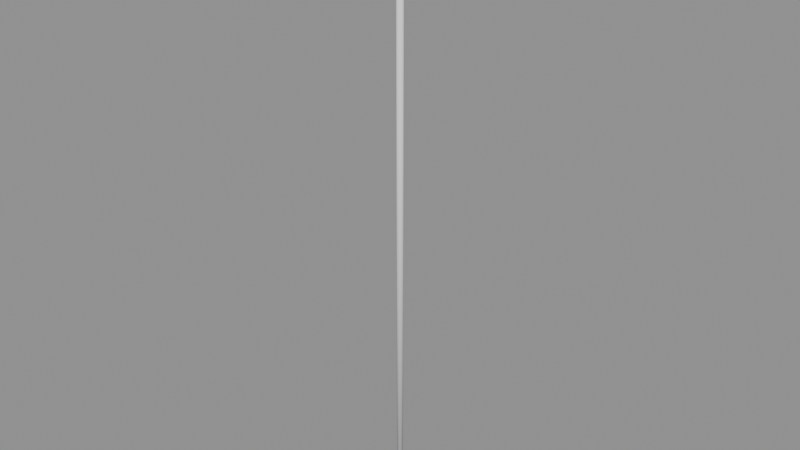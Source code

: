 # Source: Stick.blend  (saved by Blender 5.1.30; exported with 4.5.12 LTS)
import bpy
from mathutils import Matrix  # noqa: F401  (used for matrix-valued properties, if any)

bpy.ops.wm.read_factory_settings(use_empty=True)
scene = bpy.context.scene
scene.name = 'Scene'

# ---- meshes
me_stick = bpy.data.meshes.new('Stick')
me_stick.from_pydata([(0.0, 0.005, 0.0), (0.0, 0.005, 1.0), (0.0009755, 0.004904, 0.0), (0.0009755, 0.004904, 1.0), (0.001913, 0.004619, 0.0), (0.001913, 0.004619, 1.0), (0.002778, 0.004157, 0.0), (0.002778, 0.004157, 1.0), (0.003536, 0.003536, 0.0), (0.003536, 0.003536, 1.0), (0.004157, 0.002778, 0.0), (0.004157, 0.002778, 1.0), (0.004619, 0.001913, 0.0), (0.004619, 0.001913, 1.0), (0.004904, 0.0009755, 0.0), (0.004904, 0.0009755, 1.0), (0.005, 0.0, 0.0), (0.005, 0.0, 1.0), (0.004904, -0.0009755, 0.0), (0.004904, -0.0009755, 1.0), (0.004619, -0.001913, 0.0), (0.004619, -0.001913, 1.0), (0.004157, -0.002778, 0.0), (0.004157, -0.002778, 1.0), (0.003536, -0.003536, 0.0), (0.003536, -0.003536, 1.0), (0.002778, -0.004157, 0.0), (0.002778, -0.004157, 1.0), (0.001913, -0.004619, 0.0), (0.001913, -0.004619, 1.0), (0.0009755, -0.004904, 0.0), (0.0009755, -0.004904, 1.0), (0.0, -0.005, 0.0), (0.0, -0.005, 1.0), (-0.0009755, -0.004904, 0.0), (-0.0009755, -0.004904, 1.0), (-0.001913, -0.004619, 0.0), (-0.001913, -0.004619, 1.0), (-0.002778, -0.004157, 0.0), (-0.002778, -0.004157, 1.0), (-0.003536, -0.003536, 0.0), (-0.003536, -0.003536, 1.0), (-0.004157, -0.002778, 0.0), (-0.004157, -0.002778, 1.0), (-0.004619, -0.001913, 0.0), (-0.004619, -0.001913, 1.0), (-0.004904, -0.0009755, 0.0), (-0.004904, -0.0009755, 1.0), (-0.005, 0.0, 0.0), (-0.005, 0.0, 1.0), (-0.004904, 0.0009755, 0.0), (-0.004904, 0.0009755, 1.0), (-0.004619, 0.001913, 0.0), (-0.004619, 0.001913, 1.0), (-0.004157, 0.002778, 0.0), (-0.004157, 0.002778, 1.0), (-0.003536, 0.003536, 0.0), (-0.003536, 0.003536, 1.0), (-0.002778, 0.004157, 0.0), (-0.002778, 0.004157, 1.0), (-0.001913, 0.004619, 0.0), (-0.001913, 0.004619, 1.0), (-0.0009755, 0.004904, 0.0), (-0.0009755, 0.004904, 1.0)], [], [(0, 1, 3, 2), (2, 3, 5, 4), (4, 5, 7, 6), (6, 7, 9, 8), (8, 9, 11, 10), (10, 11, 13, 12), (12, 13, 15, 14), (14, 15, 17, 16), (16, 17, 19, 18), (18, 19, 21, 20), (20, 21, 23, 22), (22, 23, 25, 24), (24, 25, 27, 26), (26, 27, 29, 28), (28, 29, 31, 30), (30, 31, 33, 32), (32, 33, 35, 34), (34, 35, 37, 36), (36, 37, 39, 38), (38, 39, 41, 40), (40, 41, 43, 42), (42, 43, 45, 44), (44, 45, 47, 46), (46, 47, 49, 48), (48, 49, 51, 50), (50, 51, 53, 52), (52, 53, 55, 54), (54, 55, 57, 56), (56, 57, 59, 58), (58, 59, 61, 60), (3, 1, 63, 61, 59, 57, 55, 53, 51, 49, 47, 45, 43, 41, 39, 37, 35, 33, 31, 29, 27, 25, 23, 21, 19, 17, 15, 13, 11, 9, 7, 5), (60, 61, 63, 62), (62, 63, 1, 0), (0, 2, 4, 6, 8, 10, 12, 14, 16, 18, 20, 22, 24, 26, 28, 30, 32, 34, 36, 38, 40, 42, 44, 46, 48, 50, 52, 54, 56, 58, 60, 62)])
me_stick.polygons.foreach_set('use_smooth', [True] * 34)
_uv = me_stick.uv_layers.new(name='UVMap')
_uv.uv.foreach_set('vector', [1.0, 0.5, 1.0, 1.0, 0.9688, 1.0, 0.9688, 0.5, 0.9688, 0.5, 0.9688, 1.0, 0.9375, 1.0, 0.9375, 0.5, 0.9375, 0.5, 0.9375, 1.0, 0.9062, 1.0, 0.9062, 0.5, 0.9062, 0.5, 0.9062, 1.0, 0.875, 1.0, 0.875, 0.5, 0.875, 0.5, 0.875, 1.0, 0.8438, 1.0, 0.8438, 0.5, 0.8438, 0.5, 0.8438, 1.0, 0.8125, 1.0, 0.8125, 0.5, 0.8125, 0.5, 0.8125, 1.0, 0.7812, 1.0, 0.7812, 0.5, 0.7812, 0.5, 0.7812, 1.0, 0.75, 1.0, 0.75, 0.5, 0.75, 0.5, 0.75, 1.0, 0.7188, 1.0, 0.7188, 0.5, 0.7188, 0.5, 0.7188, 1.0, 0.6875, 1.0, 0.6875, 0.5, 0.6875, 0.5, 0.6875, 1.0, 0.6562, 1.0, 0.6562, 0.5, 0.6562, 0.5, 0.6562, 1.0, 0.625, 1.0, 0.625, 0.5, 0.625, 0.5, 0.625, 1.0, 0.5938, 1.0, 0.5938, 0.5, 0.5938, 0.5, 0.5938, 1.0, 0.5625, 1.0, 0.5625, 0.5, 0.5625, 0.5, 0.5625, 1.0, 0.5312, 1.0, 0.5312, 0.5, 0.5312, 0.5, 0.5312, 1.0, 0.5, 1.0, 0.5, 0.5, 0.5, 0.5, 0.5, 1.0, 0.4688, 1.0, 0.4688, 0.5, 0.4688, 0.5, 0.4688, 1.0, 0.4375, 1.0, 0.4375, 0.5, 0.4375, 0.5, 0.4375, 1.0, 0.4062, 1.0, 0.4062, 0.5, 0.4062, 0.5, 0.4062, 1.0, 0.375, 1.0, 0.375, 0.5, 0.375, 0.5, 0.375, 1.0, 0.3438, 1.0, 0.3438, 0.5, 0.3438, 0.5, 0.3438, 1.0, 0.3125, 1.0, 0.3125, 0.5, 0.3125, 0.5, 0.3125, 1.0, 0.2812, 1.0, 0.2812, 0.5, 0.2812, 0.5, 0.2812, 1.0, 0.25, 1.0, 0.25, 0.5, 0.25, 0.5, 0.25, 1.0, 0.2188, 1.0, 0.2188, 0.5, 0.2188, 0.5, 0.2188, 1.0, 0.1875, 1.0, 0.1875, 0.5, 0.1875, 0.5, 0.1875, 1.0, 0.1562, 1.0, 0.1562, 0.5, 0.1562, 0.5, 0.1562, 1.0, 0.125, 1.0, 0.125, 0.5, 0.125, 0.5, 0.125, 1.0, 0.09375, 1.0, 0.09375, 0.5, 0.09375, 0.5, 0.09375, 1.0, 0.0625, 1.0, 0.0625, 0.5, 0.2968, 0.4854, 0.25, 0.49, 0.2032, 0.4854, 0.1582, 0.4717, 0.1167, 0.4496, 0.08029, 0.4197, 0.05045, 0.3833, 0.02827, 0.3418, 0.01461, 0.2968, 0.01, 0.25, 0.01461, 0.2032, 0.02827, 0.1582, 0.05045, 0.1167, 0.08029, 0.08029, 0.1167, 0.05045, 0.1582, 0.02827, 0.2032, 0.01461, 0.25, 0.01, 0.2968, 0.01461, 0.3418, 0.02827, 0.3833, 0.05045, 0.4197, 0.08029, 0.4496, 0.1167, 0.4717, 0.1582, 0.4854, 0.2032, 0.49, 0.25, 0.4854, 0.2968, 0.4717, 0.3418, 0.4496, 0.3833, 0.4197, 0.4197, 0.3833, 0.4496, 0.3418, 0.4717, 0.0625, 0.5, 0.0625, 1.0, 0.03125, 1.0, 0.03125, 0.5, 0.03125, 0.5, 0.03125, 1.0, 0.0, 1.0, 0.0, 0.5, 0.75, 0.49, 0.7968, 0.4854, 0.8418, 0.4717, 0.8833, 0.4496, 0.9197, 0.4197, 0.9496, 0.3833, 0.9717, 0.3418, 0.9854, 0.2968, 0.99, 0.25, 0.9854, 0.2032, 0.9717, 0.1582, 0.9496, 0.1167, 0.9197, 0.08029, 0.8833, 0.05045, 0.8418, 0.02827, 0.7968, 0.01461, 0.75, 0.01, 0.7032, 0.01461, 0.6582, 0.02827, 0.6167, 0.05045, 0.5803, 0.08029, 0.5504, 0.1167, 0.5283, 0.1582, 0.5146, 0.2032, 0.51, 0.25, 0.5146, 0.2968, 0.5283, 0.3418, 0.5504, 0.3833, 0.5803, 0.4197, 0.6167, 0.4496, 0.6582, 0.4717, 0.7032, 0.4854])
me_stick.update()

# ---- objects
ob_stick = bpy.data.objects.new('Stick', me_stick)

# ---- transforms, parenting, visibility, modifiers, constraints
ob_stick.location = (0.0, 0.0, 0.0)

# ---- collection membership
scene.collection.objects.link(ob_stick)

# ---- scene / render settings (as saved in the file)
scene.frame_start = 1; scene.frame_end = 250; scene.frame_set(1)
scene.render.engine = 'BLENDER_EEVEE_NEXT'
scene.render.bake_bias = 0.0
scene.render.bake_samples = 0
scene.cycles.sampling_pattern = 'TABULATED_SOBOL'
scene.eevee.use_volume_custom_range = False
bpy.context.view_layer.update()

# ---- added for rendering (the .blend has no active camera and no usable light): camera, sun + grey world if the file has none
cam_auto = bpy.data.cameras.new('AutoCamera')
cam_auto.lens = 50.0
cam_auto.sensor_width = 36.0
cam_auto.clip_end = 1000.0
ob_auto_camera = bpy.data.objects.new('AutoCamera', cam_auto)
scene.collection.objects.link(ob_auto_camera)
ob_auto_camera.location = (0.925317, -1.11038, 1.24025)
ob_auto_camera.rotation_euler = (1.09748, -7.21219e-08, 0.694738)
scene.camera = ob_auto_camera
light_auto_sun = bpy.data.lights.new('AutoSun', 'SUN')
light_auto_sun.energy = 3.0
light_auto_sun.angle = 0.0523599
ob_auto_sun = bpy.data.objects.new('AutoSun', light_auto_sun)
scene.collection.objects.link(ob_auto_sun)
ob_auto_sun.rotation_euler = (0.872665, 0.174533, 0.523599)
if scene.world is None:
    world_auto = bpy.data.worlds.new('AutoWorld')
    world_auto.color = (0.3, 0.3, 0.3)
    scene.world = world_auto
bpy.context.view_layer.update()
